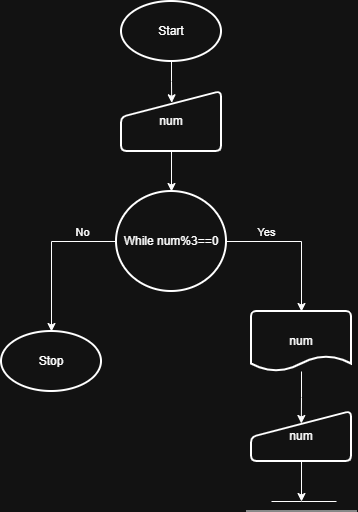

The diagram above was exported from draw.io. Its source (the exported page's mxGraphModel, read from the mxfile embedded in the PNG):
<mxGraphModel dx="928" dy="530" grid="1" gridSize="10" guides="1" tooltips="1" connect="1" arrows="1" fold="1" page="1" pageScale="1" pageWidth="850" pageHeight="1100" math="0" shadow="0">
  <root>
    <mxCell id="0" />
    <mxCell id="1" parent="0" />
    <mxCell id="Wl9GIi-Na2-uncN-J7X4-1" parent="1" style="strokeWidth=2;html=1;shape=mxgraph.flowchart.start_1;whiteSpace=wrap;" value="Start" vertex="1">
      <mxGeometry height="60" width="100" x="390" y="30" as="geometry" />
    </mxCell>
    <mxCell id="Wl9GIi-Na2-uncN-J7X4-2" parent="1" style="strokeWidth=2;html=1;shape=mxgraph.flowchart.start_1;whiteSpace=wrap;" value="Stop" vertex="1">
      <mxGeometry height="60" width="100" x="270" y="360" as="geometry" />
    </mxCell>
    <mxCell id="Wl9GIi-Na2-uncN-J7X4-3" parent="1" style="html=1;strokeWidth=2;shape=manualInput;whiteSpace=wrap;rounded=1;size=26;arcSize=11;" value="num" vertex="1">
      <mxGeometry height="60" width="100" x="390" y="120" as="geometry" />
    </mxCell>
    <mxCell id="Wl9GIi-Na2-uncN-J7X4-4" edge="1" parent="1" source="Wl9GIi-Na2-uncN-J7X4-1" style="edgeStyle=orthogonalEdgeStyle;rounded=0;orthogonalLoop=1;jettySize=auto;html=1;entryX=0.502;entryY=0.188;entryDx=0;entryDy=0;entryPerimeter=0;" target="Wl9GIi-Na2-uncN-J7X4-3">
      <mxGeometry relative="1" as="geometry" />
    </mxCell>
    <mxCell id="Wl9GIi-Na2-uncN-J7X4-14" edge="1" parent="1" source="Wl9GIi-Na2-uncN-J7X4-5" style="edgeStyle=orthogonalEdgeStyle;rounded=0;orthogonalLoop=1;jettySize=auto;html=1;">
      <mxGeometry relative="1" as="geometry">
        <mxPoint x="320" y="360" as="targetPoint" />
      </mxGeometry>
    </mxCell>
    <mxCell id="Wl9GIi-Na2-uncN-J7X4-15" connectable="0" parent="Wl9GIi-Na2-uncN-J7X4-14" style="edgeLabel;html=1;align=center;verticalAlign=middle;resizable=0;points=[];" value="No" vertex="1">
      <mxGeometry relative="1" x="-0.3717" y="-1" as="geometry">
        <mxPoint x="14" y="-9" as="offset" />
      </mxGeometry>
    </mxCell>
    <mxCell id="Wl9GIi-Na2-uncN-J7X4-5" parent="1" style="strokeWidth=2;html=1;shape=mxgraph.flowchart.start_2;whiteSpace=wrap;" value="While num%3==0" vertex="1">
      <mxGeometry height="100" width="110" x="385" y="220" as="geometry" />
    </mxCell>
    <mxCell id="Wl9GIi-Na2-uncN-J7X4-6" edge="1" parent="1" source="Wl9GIi-Na2-uncN-J7X4-3" style="edgeStyle=orthogonalEdgeStyle;rounded=0;orthogonalLoop=1;jettySize=auto;html=1;exitX=0.5;exitY=1;exitDx=0;exitDy=0;entryX=0.5;entryY=0;entryDx=0;entryDy=0;entryPerimeter=0;" target="Wl9GIi-Na2-uncN-J7X4-5">
      <mxGeometry relative="1" as="geometry" />
    </mxCell>
    <mxCell id="cvjuBo6EQUhJNCogkajN-1" edge="1" parent="1" source="Wl9GIi-Na2-uncN-J7X4-7" style="edgeStyle=orthogonalEdgeStyle;rounded=0;orthogonalLoop=1;jettySize=auto;html=1;entryX=0.498;entryY=0.24;entryDx=0;entryDy=0;entryPerimeter=0;" target="cvjuBo6EQUhJNCogkajN-2">
      <mxGeometry relative="1" as="geometry">
        <mxPoint x="570" y="430" as="targetPoint" />
      </mxGeometry>
    </mxCell>
    <mxCell id="Wl9GIi-Na2-uncN-J7X4-7" parent="1" style="strokeWidth=2;html=1;shape=mxgraph.flowchart.document2;whiteSpace=wrap;size=0.25;" value="num" vertex="1">
      <mxGeometry height="60" width="100" x="520" y="340" as="geometry" />
    </mxCell>
    <mxCell id="Wl9GIi-Na2-uncN-J7X4-8" edge="1" parent="1" source="Wl9GIi-Na2-uncN-J7X4-5" style="edgeStyle=orthogonalEdgeStyle;rounded=0;orthogonalLoop=1;jettySize=auto;html=1;exitX=1;exitY=0.5;exitDx=0;exitDy=0;exitPerimeter=0;entryX=0.5;entryY=0;entryDx=0;entryDy=0;entryPerimeter=0;" target="Wl9GIi-Na2-uncN-J7X4-7">
      <mxGeometry relative="1" as="geometry" />
    </mxCell>
    <mxCell id="Wl9GIi-Na2-uncN-J7X4-16" connectable="0" parent="Wl9GIi-Na2-uncN-J7X4-8" style="edgeLabel;html=1;align=center;verticalAlign=middle;resizable=0;points=[];" value="Yes" vertex="1">
      <mxGeometry relative="1" x="-0.6591" y="1" as="geometry">
        <mxPoint x="14" y="-9" as="offset" />
      </mxGeometry>
    </mxCell>
    <mxCell id="Wl9GIi-Na2-uncN-J7X4-12" edge="1" parent="1" style="endArrow=none;html=1;rounded=0;" value="">
      <mxGeometry height="50" relative="1" width="50" as="geometry">
        <Array as="points">
          <mxPoint x="570" y="530" />
        </Array>
        <mxPoint x="540" y="530" as="sourcePoint" />
        <mxPoint x="605" y="530" as="targetPoint" />
      </mxGeometry>
    </mxCell>
    <mxCell id="Wl9GIi-Na2-uncN-J7X4-13" edge="1" parent="1" style="endArrow=none;html=1;rounded=0;" value="">
      <mxGeometry height="50" relative="1" width="50" as="geometry">
        <mxPoint x="515" y="539.5" as="sourcePoint" />
        <mxPoint x="625" y="539.5" as="targetPoint" />
      </mxGeometry>
    </mxCell>
    <mxCell id="cvjuBo6EQUhJNCogkajN-3" edge="1" parent="1" source="cvjuBo6EQUhJNCogkajN-2" style="edgeStyle=orthogonalEdgeStyle;rounded=0;orthogonalLoop=1;jettySize=auto;html=1;exitX=0.5;exitY=1;exitDx=0;exitDy=0;">
      <mxGeometry relative="1" as="geometry">
        <mxPoint x="570" y="530" as="targetPoint" />
      </mxGeometry>
    </mxCell>
    <mxCell id="cvjuBo6EQUhJNCogkajN-2" parent="1" style="html=1;strokeWidth=2;shape=manualInput;whiteSpace=wrap;rounded=1;size=26;arcSize=11;" value="num" vertex="1">
      <mxGeometry height="50" width="100" x="520" y="440" as="geometry" />
    </mxCell>
  </root>
</mxGraphModel>